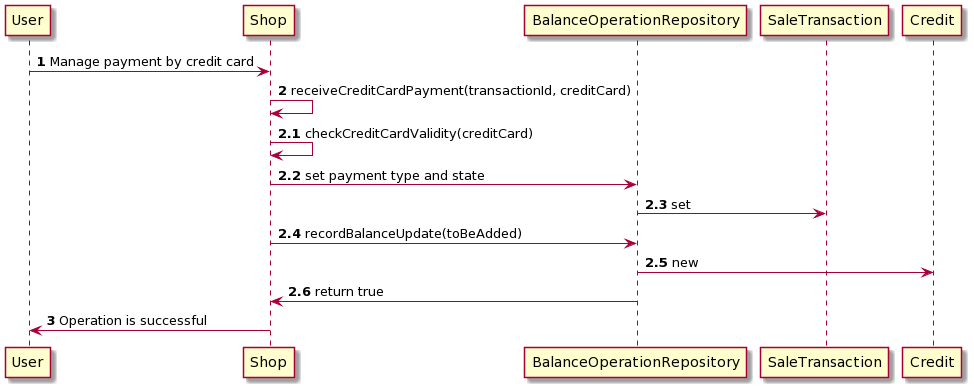

The diagram above was rendered by PlantUML. Its source (embedded in the PNG):
@startuml
User-> Shop: <b>1</b> Manage payment by credit card 
Shop -> Shop: <b>2</b> receiveCreditCardPayment(transactionId, creditCard) 
Shop -> Shop: <b>2.1</b> checkCreditCardValidity(creditCard) 
Shop -> BalanceOperationRepository : <b>2.2</b> set payment type and state
BalanceOperationRepository -> SaleTransaction: <b>2.3</b> set
Shop -> BalanceOperationRepository : <b>2.4</b> recordBalanceUpdate(toBeAdded)
BalanceOperationRepository -> Credit : <b>2.5</b> new
BalanceOperationRepository -> Shop : <b>2.6</b> return true
Shop -> User: <b>3</b> Operation is successful
@enduml